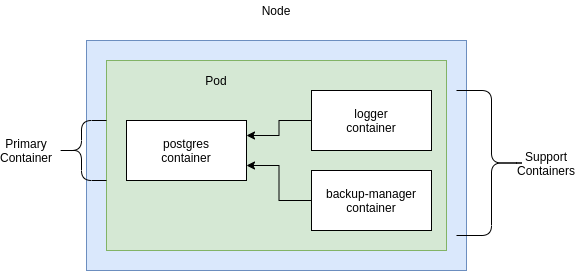

The diagram above was exported from draw.io. Its source (the exported page's mxGraphModel, read from the mxfile embedded in the PNG):
<mxGraphModel dx="1350" dy="774" grid="1" gridSize="10" guides="1" tooltips="1" connect="1" arrows="1" fold="1" page="1" pageScale="1" pageWidth="850" pageHeight="1100" math="0" shadow="0">
  <root>
    <mxCell id="0" />
    <mxCell id="1" parent="0" />
    <mxCell id="hAI65u7uJLNLFw1vsqg0-1" value="" style="rounded=0;whiteSpace=wrap;html=1;fillColor=#dae8fc;strokeColor=#6c8ebf;" vertex="1" parent="1">
      <mxGeometry x="230" y="80" width="380" height="230" as="geometry" />
    </mxCell>
    <mxCell id="hAI65u7uJLNLFw1vsqg0-2" value="" style="rounded=0;whiteSpace=wrap;html=1;fillColor=#d5e8d4;strokeColor=#82b366;" vertex="1" parent="1">
      <mxGeometry x="250" y="100" width="340" height="190" as="geometry" />
    </mxCell>
    <mxCell id="hAI65u7uJLNLFw1vsqg0-3" value="postgres&lt;br&gt;container" style="rounded=0;whiteSpace=wrap;html=1;" vertex="1" parent="1">
      <mxGeometry x="270" y="160" width="120" height="60" as="geometry" />
    </mxCell>
    <mxCell id="hAI65u7uJLNLFw1vsqg0-7" style="edgeStyle=orthogonalEdgeStyle;rounded=0;orthogonalLoop=1;jettySize=auto;html=1;entryX=1;entryY=0.25;entryDx=0;entryDy=0;" edge="1" parent="1" source="hAI65u7uJLNLFw1vsqg0-4" target="hAI65u7uJLNLFw1vsqg0-3">
      <mxGeometry relative="1" as="geometry" />
    </mxCell>
    <mxCell id="hAI65u7uJLNLFw1vsqg0-4" value="logger&lt;br&gt;container" style="rounded=0;whiteSpace=wrap;html=1;" vertex="1" parent="1">
      <mxGeometry x="455" y="130" width="120" height="60" as="geometry" />
    </mxCell>
    <mxCell id="hAI65u7uJLNLFw1vsqg0-8" style="edgeStyle=orthogonalEdgeStyle;rounded=0;orthogonalLoop=1;jettySize=auto;html=1;entryX=1;entryY=0.75;entryDx=0;entryDy=0;" edge="1" parent="1" source="hAI65u7uJLNLFw1vsqg0-5" target="hAI65u7uJLNLFw1vsqg0-3">
      <mxGeometry relative="1" as="geometry" />
    </mxCell>
    <mxCell id="hAI65u7uJLNLFw1vsqg0-5" value="backup-manager&lt;br&gt;container" style="rounded=0;whiteSpace=wrap;html=1;" vertex="1" parent="1">
      <mxGeometry x="455" y="210" width="120" height="60" as="geometry" />
    </mxCell>
    <mxCell id="hAI65u7uJLNLFw1vsqg0-9" value="Pod" style="text;html=1;strokeColor=none;fillColor=none;align=center;verticalAlign=middle;whiteSpace=wrap;rounded=0;" vertex="1" parent="1">
      <mxGeometry x="340" y="110" width="40" height="20" as="geometry" />
    </mxCell>
    <mxCell id="hAI65u7uJLNLFw1vsqg0-10" value="Node" style="text;html=1;strokeColor=none;fillColor=none;align=center;verticalAlign=middle;whiteSpace=wrap;rounded=0;" vertex="1" parent="1">
      <mxGeometry x="400" y="40" width="40" height="20" as="geometry" />
    </mxCell>
    <mxCell id="hAI65u7uJLNLFw1vsqg0-11" value="" style="shape=curlyBracket;whiteSpace=wrap;html=1;rounded=1;" vertex="1" parent="1">
      <mxGeometry x="200" y="160" width="50" height="60" as="geometry" />
    </mxCell>
    <mxCell id="hAI65u7uJLNLFw1vsqg0-13" value="Primary&lt;br&gt;Container" style="text;html=1;strokeColor=none;fillColor=none;align=center;verticalAlign=middle;whiteSpace=wrap;rounded=0;" vertex="1" parent="1">
      <mxGeometry x="150" y="180" width="40" height="20" as="geometry" />
    </mxCell>
    <mxCell id="hAI65u7uJLNLFw1vsqg0-14" value="" style="shape=curlyBracket;whiteSpace=wrap;html=1;rounded=1;rotation=-180;" vertex="1" parent="1">
      <mxGeometry x="600" y="130" width="70" height="145" as="geometry" />
    </mxCell>
    <mxCell id="hAI65u7uJLNLFw1vsqg0-15" value="Support&lt;br&gt;Containers" style="text;html=1;strokeColor=none;fillColor=none;align=center;verticalAlign=middle;whiteSpace=wrap;rounded=0;" vertex="1" parent="1">
      <mxGeometry x="670" y="193" width="40" height="20" as="geometry" />
    </mxCell>
  </root>
</mxGraphModel>